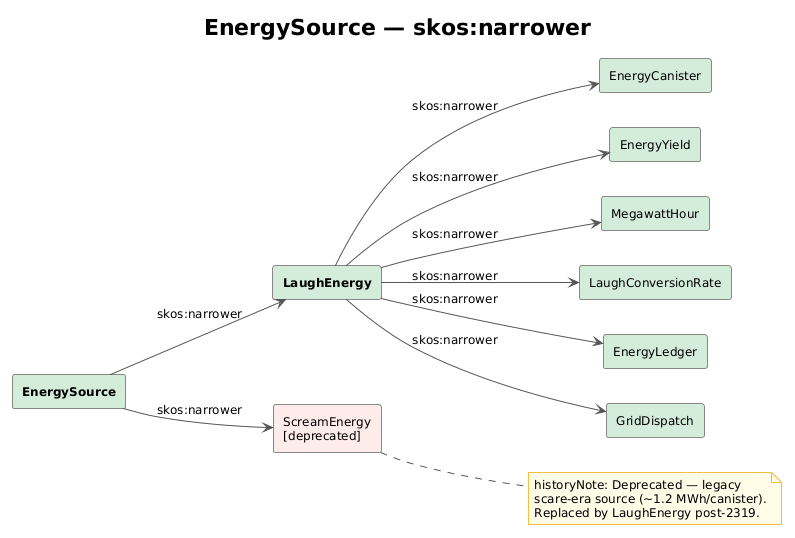

The diagram above was rendered by PlantUML. Its source (embedded in the PNG):
@startuml
!theme plain
skinparam backgroundColor #FFFFFF
skinparam defaultFontName Arial
skinparam defaultFontSize 12
skinparam ArrowColor #555555
skinparam RectangleBorderColor #888888
skinparam RectangleBackgroundColor #F7F7F7
skinparam NoteBackgroundColor #FFFDE7
skinparam NoteBorderColor #F0C040

left to right direction
title EnergySource — skos:narrower

rectangle "**EnergySource**" as ES #D4EDDA
rectangle "**LaughEnergy**" as LE #D4EDDA
rectangle "ScreamEnergy\n[deprecated]" as SE #FDECEA
rectangle "EnergyCanister" as EC #D4EDDA
rectangle "EnergyYield" as EY #D4EDDA
rectangle "MegawattHour" as MWH #D4EDDA
rectangle "LaughConversionRate" as LCR #D4EDDA
rectangle "EnergyLedger" as EL #D4EDDA
rectangle "GridDispatch" as GD #D4EDDA

ES --> LE : skos:narrower
ES --> SE : skos:narrower
LE --> EC : skos:narrower
LE --> EY : skos:narrower
LE --> MWH : skos:narrower
LE --> LCR : skos:narrower
LE --> EL : skos:narrower
LE --> GD : skos:narrower

note right of SE
  historyNote: Deprecated — legacy
  scare-era source (~1.2 MWh/canister).
  Replaced by LaughEnergy post-2319.
end note
@enduml